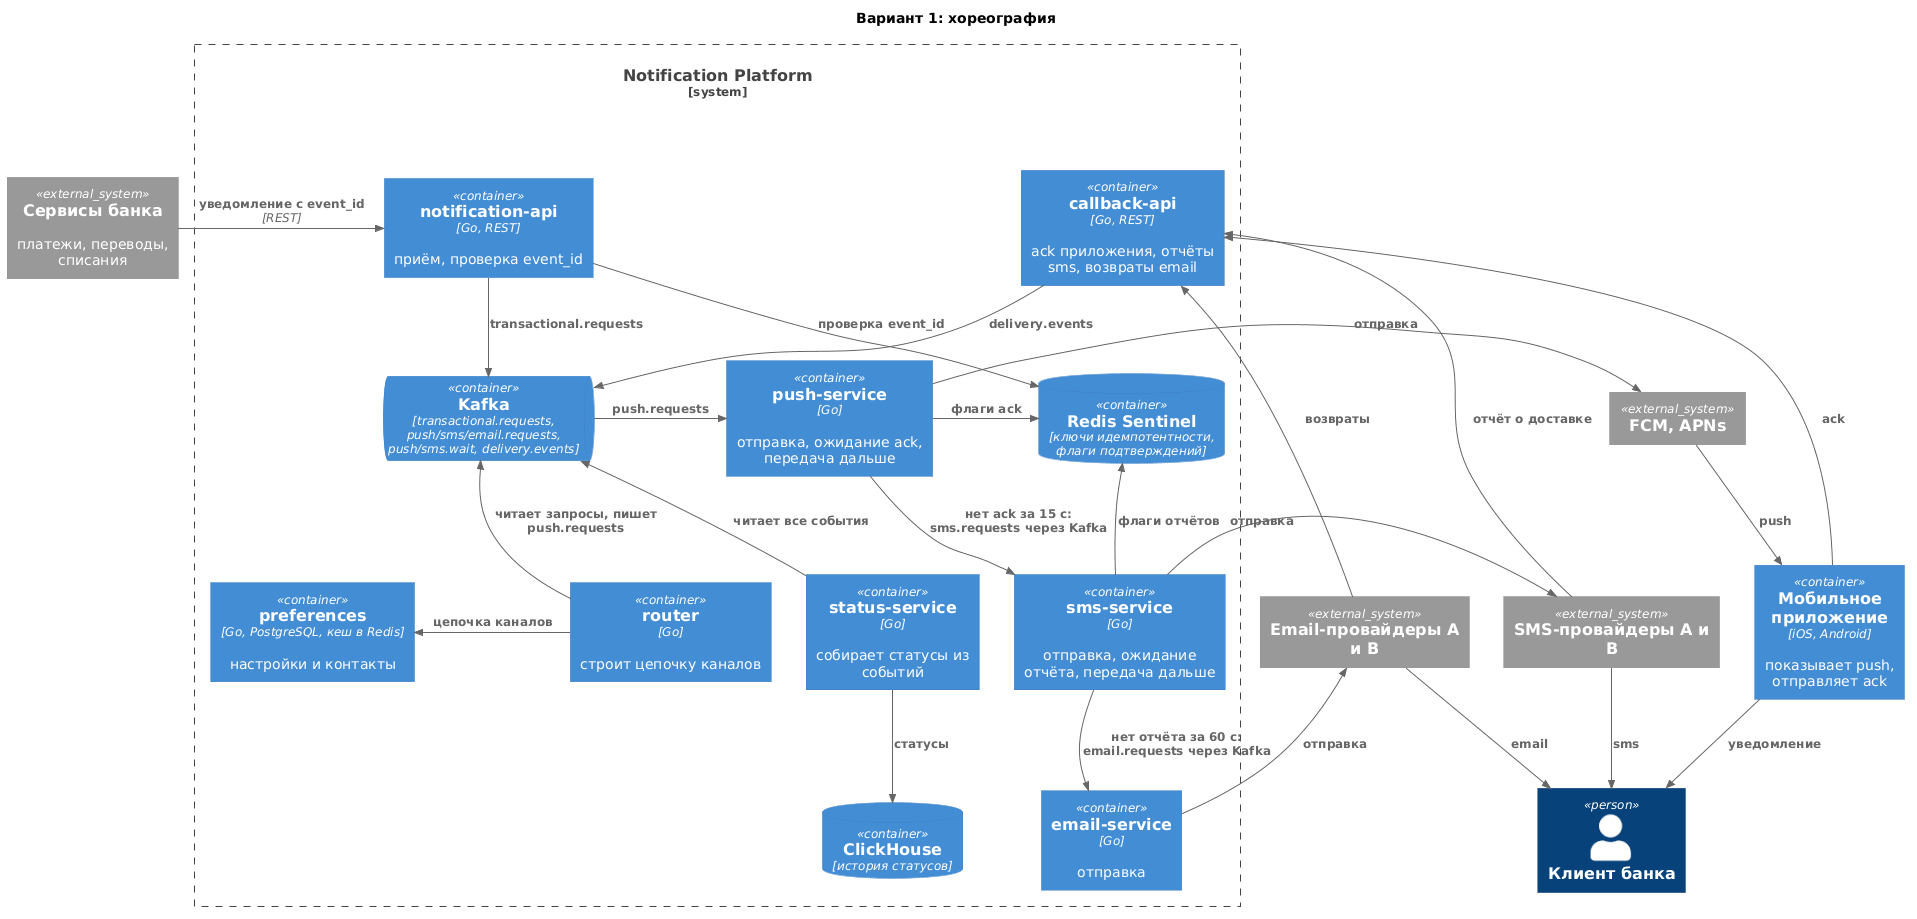

The diagram above was rendered by PlantUML. Its source (embedded in the PNG):
@startuml
!include <C4/C4_Container>

title Вариант 1: хореография

Person(user, "Клиент банка")
System_Ext(senders, "Сервисы банка", "платежи, переводы, списания")
System_Ext(push_prov, "FCM, APNs")
System_Ext(sms_prov, "SMS-провайдеры A и B")
System_Ext(email_prov, "Email-провайдеры A и B")
Container(app, "Мобильное приложение", "iOS, Android", "показывает push, отправляет ack")

System_Boundary(platform, "Notification Platform") {
  Container(api, "notification-api", "Go, REST", "приём, проверка event_id")
  ContainerQueue(kafka, "Kafka", "transactional.requests, push/sms/email.requests, push/sms.wait, delivery.events")
  Container(router, "router", "Go", "строит цепочку каналов")
  Container(prefs, "preferences", "Go, PostgreSQL, кеш в Redis", "настройки и контакты")
  Container(push, "push-service", "Go", "отправка, ожидание ack, передача дальше")
  Container(sms, "sms-service", "Go", "отправка, ожидание отчёта, передача дальше")
  Container(email, "email-service", "Go", "отправка")
  ContainerDb(redis, "Redis Sentinel", "ключи идемпотентности, флаги подтверждений")
  Container(callback, "callback-api", "Go, REST", "ack приложения, отчёты sms, возвраты email")
  Container(status, "status-service", "Go", "собирает статусы из событий")
  ContainerDb(ch, "ClickHouse", "история статусов")
}

Rel_R(senders, api, "уведомление с event_id", "REST")
Rel_R(api, kafka, "transactional.requests")
Rel_D(api, redis, "проверка event_id")
Rel_U(router, kafka, "читает запросы, пишет push.requests")
Rel_L(router, prefs, "цепочка каналов")
Rel_R(kafka, push, "push.requests")
Rel_D(push, sms, "нет ack за 15 с: sms.requests через Kafka")
Rel_D(sms, email, "нет отчёта за 60 с: email.requests через Kafka")
Rel_L(push, redis, "флаги ack")
Rel_L(sms, redis, "флаги отчётов")
Rel_R(push, push_prov, "отправка")
Rel_R(sms, sms_prov, "отправка")
Rel_R(email, email_prov, "отправка")
Rel_D(push_prov, app, "push")
Rel(app, callback, "ack")
Rel(sms_prov, callback, "отчёт о доставке")
Rel(email_prov, callback, "возвраты")
Rel(callback, kafka, "delivery.events")
Rel_U(status, kafka, "читает все события")
Rel_D(status, ch, "статусы")
Rel_D(app, user, "уведомление")
Rel_D(sms_prov, user, "sms")
Rel_D(email_prov, user, "email")
@enduml